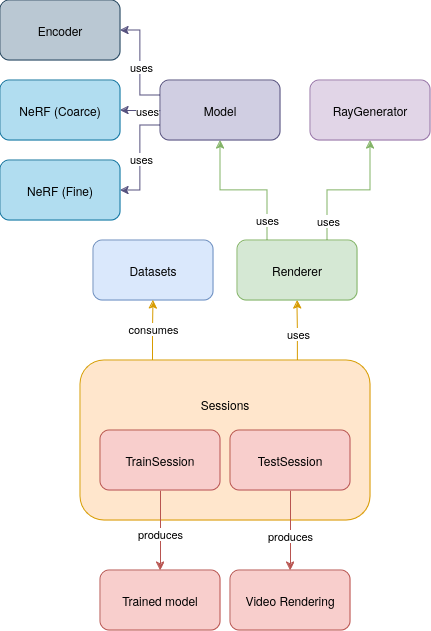

The diagram above was exported from draw.io. Its source (the exported page's mxGraphModel, read from the mxfile embedded in the PNG):
<mxGraphModel dx="1333" dy="1229" grid="1" gridSize="10" guides="1" tooltips="1" connect="1" arrows="1" fold="1" page="1" pageScale="1" pageWidth="850" pageHeight="1100" math="0" shadow="0">
  <root>
    <mxCell id="0" />
    <mxCell id="1" parent="0" />
    <mxCell id="v2jyNGAt7E_X6uBDZIZk-1" value="Datasets" style="rounded=1;whiteSpace=wrap;html=1;fillColor=#dae8fc;strokeColor=#6c8ebf;" vertex="1" parent="1">
      <mxGeometry x="313" y="480" width="120" height="60" as="geometry" />
    </mxCell>
    <mxCell id="v2jyNGAt7E_X6uBDZIZk-29" style="edgeStyle=orthogonalEdgeStyle;rounded=0;orthogonalLoop=1;jettySize=auto;html=1;exitX=0.75;exitY=0;exitDx=0;exitDy=0;entryX=0.5;entryY=1;entryDx=0;entryDy=0;fillColor=#ffe6cc;strokeColor=#d79b00;" edge="1" parent="1" source="v2jyNGAt7E_X6uBDZIZk-2" target="v2jyNGAt7E_X6uBDZIZk-15">
      <mxGeometry relative="1" as="geometry" />
    </mxCell>
    <mxCell id="v2jyNGAt7E_X6uBDZIZk-42" value="uses" style="edgeLabel;html=1;align=center;verticalAlign=middle;resizable=0;points=[];" vertex="1" connectable="0" parent="v2jyNGAt7E_X6uBDZIZk-29">
      <mxGeometry x="-0.1074" y="1" relative="1" as="geometry">
        <mxPoint x="1" as="offset" />
      </mxGeometry>
    </mxCell>
    <mxCell id="v2jyNGAt7E_X6uBDZIZk-30" style="edgeStyle=orthogonalEdgeStyle;rounded=0;orthogonalLoop=1;jettySize=auto;html=1;exitX=0.25;exitY=0;exitDx=0;exitDy=0;entryX=0.5;entryY=1;entryDx=0;entryDy=0;fillColor=#ffe6cc;strokeColor=#d79b00;" edge="1" parent="1" source="v2jyNGAt7E_X6uBDZIZk-2" target="v2jyNGAt7E_X6uBDZIZk-1">
      <mxGeometry relative="1" as="geometry" />
    </mxCell>
    <mxCell id="v2jyNGAt7E_X6uBDZIZk-41" value="consumes" style="edgeLabel;html=1;align=center;verticalAlign=middle;resizable=0;points=[];" vertex="1" connectable="0" parent="v2jyNGAt7E_X6uBDZIZk-30">
      <mxGeometry x="0.0744" y="1" relative="1" as="geometry">
        <mxPoint y="1" as="offset" />
      </mxGeometry>
    </mxCell>
    <mxCell id="v2jyNGAt7E_X6uBDZIZk-2" value="&lt;div&gt;Sessions&lt;/div&gt;&lt;div&gt;&lt;br&gt;&lt;/div&gt;&lt;div&gt;&lt;br&gt;&lt;/div&gt;&lt;div&gt;&lt;br&gt;&lt;/div&gt;&lt;div&gt;&lt;br&gt;&lt;/div&gt;&lt;div&gt;&lt;br&gt;&lt;/div&gt;" style="rounded=1;whiteSpace=wrap;html=1;fillColor=#ffe6cc;strokeColor=#d79b00;" vertex="1" parent="1">
      <mxGeometry x="300" y="600" width="290" height="160" as="geometry" />
    </mxCell>
    <mxCell id="v2jyNGAt7E_X6uBDZIZk-6" style="edgeStyle=orthogonalEdgeStyle;rounded=0;orthogonalLoop=1;jettySize=auto;html=1;exitX=0.5;exitY=1;exitDx=0;exitDy=0;entryX=0.5;entryY=0;entryDx=0;entryDy=0;fillColor=#f8cecc;strokeColor=#b85450;" edge="1" parent="1" source="v2jyNGAt7E_X6uBDZIZk-3" target="v2jyNGAt7E_X6uBDZIZk-5">
      <mxGeometry relative="1" as="geometry" />
    </mxCell>
    <mxCell id="v2jyNGAt7E_X6uBDZIZk-10" value="produces" style="edgeLabel;html=1;align=center;verticalAlign=middle;resizable=0;points=[];" vertex="1" connectable="0" parent="v2jyNGAt7E_X6uBDZIZk-6">
      <mxGeometry x="0.075" y="-1" relative="1" as="geometry">
        <mxPoint as="offset" />
      </mxGeometry>
    </mxCell>
    <mxCell id="v2jyNGAt7E_X6uBDZIZk-3" value="TrainSession" style="rounded=1;whiteSpace=wrap;html=1;fillColor=#f8cecc;strokeColor=#b85450;" vertex="1" parent="1">
      <mxGeometry x="320" y="670" width="120" height="60" as="geometry" />
    </mxCell>
    <mxCell id="v2jyNGAt7E_X6uBDZIZk-8" style="edgeStyle=orthogonalEdgeStyle;rounded=0;orthogonalLoop=1;jettySize=auto;html=1;exitX=0.5;exitY=1;exitDx=0;exitDy=0;entryX=0.5;entryY=0;entryDx=0;entryDy=0;fillColor=#f8cecc;strokeColor=#b85450;" edge="1" parent="1" source="v2jyNGAt7E_X6uBDZIZk-4" target="v2jyNGAt7E_X6uBDZIZk-7">
      <mxGeometry relative="1" as="geometry" />
    </mxCell>
    <mxCell id="v2jyNGAt7E_X6uBDZIZk-9" value="produces" style="edgeLabel;html=1;align=center;verticalAlign=middle;resizable=0;points=[];" vertex="1" connectable="0" parent="v2jyNGAt7E_X6uBDZIZk-8">
      <mxGeometry x="0.125" y="-1" relative="1" as="geometry">
        <mxPoint as="offset" />
      </mxGeometry>
    </mxCell>
    <mxCell id="v2jyNGAt7E_X6uBDZIZk-4" value="TestSession" style="rounded=1;whiteSpace=wrap;html=1;fillColor=#f8cecc;strokeColor=#b85450;" vertex="1" parent="1">
      <mxGeometry x="450" y="670" width="120" height="60" as="geometry" />
    </mxCell>
    <mxCell id="v2jyNGAt7E_X6uBDZIZk-5" value="Trained model" style="rounded=1;whiteSpace=wrap;html=1;fillColor=#f8cecc;strokeColor=#b85450;" vertex="1" parent="1">
      <mxGeometry x="320" y="810" width="120" height="60" as="geometry" />
    </mxCell>
    <mxCell id="v2jyNGAt7E_X6uBDZIZk-7" value="Video Rendering" style="rounded=1;whiteSpace=wrap;html=1;fillColor=#f8cecc;strokeColor=#b85450;" vertex="1" parent="1">
      <mxGeometry x="450" y="810" width="120" height="60" as="geometry" />
    </mxCell>
    <mxCell id="v2jyNGAt7E_X6uBDZIZk-31" style="edgeStyle=orthogonalEdgeStyle;rounded=0;orthogonalLoop=1;jettySize=auto;html=1;exitX=0.75;exitY=0;exitDx=0;exitDy=0;entryX=0.5;entryY=1;entryDx=0;entryDy=0;fillColor=#d5e8d4;strokeColor=#82b366;" edge="1" parent="1" source="v2jyNGAt7E_X6uBDZIZk-15" target="v2jyNGAt7E_X6uBDZIZk-19">
      <mxGeometry relative="1" as="geometry" />
    </mxCell>
    <mxCell id="v2jyNGAt7E_X6uBDZIZk-40" value="uses" style="edgeLabel;html=1;align=center;verticalAlign=middle;resizable=0;points=[];" vertex="1" connectable="0" parent="v2jyNGAt7E_X6uBDZIZk-31">
      <mxGeometry x="-0.6643" relative="1" as="geometry">
        <mxPoint y="4" as="offset" />
      </mxGeometry>
    </mxCell>
    <mxCell id="v2jyNGAt7E_X6uBDZIZk-32" style="edgeStyle=orthogonalEdgeStyle;rounded=0;orthogonalLoop=1;jettySize=auto;html=1;exitX=0.25;exitY=0;exitDx=0;exitDy=0;entryX=0.5;entryY=1;entryDx=0;entryDy=0;fillColor=#d5e8d4;strokeColor=#82b366;" edge="1" parent="1" source="v2jyNGAt7E_X6uBDZIZk-15" target="v2jyNGAt7E_X6uBDZIZk-17">
      <mxGeometry relative="1" as="geometry" />
    </mxCell>
    <mxCell id="v2jyNGAt7E_X6uBDZIZk-39" value="uses" style="edgeLabel;html=1;align=center;verticalAlign=middle;resizable=0;points=[];" vertex="1" connectable="0" parent="v2jyNGAt7E_X6uBDZIZk-32">
      <mxGeometry x="-0.7143" y="1" relative="1" as="geometry">
        <mxPoint as="offset" />
      </mxGeometry>
    </mxCell>
    <mxCell id="v2jyNGAt7E_X6uBDZIZk-15" value="Renderer" style="rounded=1;whiteSpace=wrap;html=1;fillColor=#d5e8d4;strokeColor=#82b366;" vertex="1" parent="1">
      <mxGeometry x="457" y="480" width="120" height="60" as="geometry" />
    </mxCell>
    <mxCell id="v2jyNGAt7E_X6uBDZIZk-33" style="edgeStyle=orthogonalEdgeStyle;rounded=0;orthogonalLoop=1;jettySize=auto;html=1;exitX=0;exitY=0.5;exitDx=0;exitDy=0;entryX=1;entryY=0.5;entryDx=0;entryDy=0;fillColor=#d0cee2;strokeColor=#56517e;" edge="1" parent="1" source="v2jyNGAt7E_X6uBDZIZk-17" target="v2jyNGAt7E_X6uBDZIZk-22">
      <mxGeometry relative="1" as="geometry" />
    </mxCell>
    <mxCell id="v2jyNGAt7E_X6uBDZIZk-36" value="uses" style="edgeLabel;html=1;align=center;verticalAlign=middle;resizable=0;points=[];" vertex="1" connectable="0" parent="v2jyNGAt7E_X6uBDZIZk-33">
      <mxGeometry x="-0.3" y="-2" relative="1" as="geometry">
        <mxPoint y="2" as="offset" />
      </mxGeometry>
    </mxCell>
    <mxCell id="v2jyNGAt7E_X6uBDZIZk-34" style="edgeStyle=orthogonalEdgeStyle;rounded=0;orthogonalLoop=1;jettySize=auto;html=1;exitX=0;exitY=0.75;exitDx=0;exitDy=0;entryX=1;entryY=0.5;entryDx=0;entryDy=0;fillColor=#d0cee2;strokeColor=#56517e;" edge="1" parent="1" source="v2jyNGAt7E_X6uBDZIZk-17" target="v2jyNGAt7E_X6uBDZIZk-23">
      <mxGeometry relative="1" as="geometry" />
    </mxCell>
    <mxCell id="v2jyNGAt7E_X6uBDZIZk-38" value="uses" style="edgeLabel;html=1;align=center;verticalAlign=middle;resizable=0;points=[];" vertex="1" connectable="0" parent="v2jyNGAt7E_X6uBDZIZk-34">
      <mxGeometry x="0.0095" relative="1" as="geometry">
        <mxPoint as="offset" />
      </mxGeometry>
    </mxCell>
    <mxCell id="v2jyNGAt7E_X6uBDZIZk-35" style="edgeStyle=orthogonalEdgeStyle;rounded=0;orthogonalLoop=1;jettySize=auto;html=1;exitX=0;exitY=0.25;exitDx=0;exitDy=0;entryX=1;entryY=0.5;entryDx=0;entryDy=0;fillColor=#d0cee2;strokeColor=#56517e;" edge="1" parent="1" source="v2jyNGAt7E_X6uBDZIZk-17" target="v2jyNGAt7E_X6uBDZIZk-21">
      <mxGeometry relative="1" as="geometry" />
    </mxCell>
    <mxCell id="v2jyNGAt7E_X6uBDZIZk-37" value="uses" style="edgeLabel;html=1;align=center;verticalAlign=middle;resizable=0;points=[];" vertex="1" connectable="0" parent="v2jyNGAt7E_X6uBDZIZk-35">
      <mxGeometry x="-0.0609" relative="1" as="geometry">
        <mxPoint as="offset" />
      </mxGeometry>
    </mxCell>
    <mxCell id="v2jyNGAt7E_X6uBDZIZk-17" value="Model" style="rounded=1;whiteSpace=wrap;html=1;fillColor=#d0cee2;strokeColor=#56517e;" vertex="1" parent="1">
      <mxGeometry x="380" y="320" width="120" height="60" as="geometry" />
    </mxCell>
    <mxCell id="v2jyNGAt7E_X6uBDZIZk-19" value="RayGenerator" style="rounded=1;whiteSpace=wrap;html=1;fillColor=#e1d5e7;strokeColor=#9673a6;" vertex="1" parent="1">
      <mxGeometry x="530" y="320" width="120" height="60" as="geometry" />
    </mxCell>
    <mxCell id="v2jyNGAt7E_X6uBDZIZk-21" value="Encoder" style="rounded=1;whiteSpace=wrap;html=1;fillColor=#bac8d3;strokeColor=#23445d;" vertex="1" parent="1">
      <mxGeometry x="220" y="240" width="120" height="60" as="geometry" />
    </mxCell>
    <mxCell id="v2jyNGAt7E_X6uBDZIZk-22" value="NeRF (Coarce)" style="rounded=1;whiteSpace=wrap;html=1;fillColor=#b1ddf0;strokeColor=#10739e;" vertex="1" parent="1">
      <mxGeometry x="220" y="320" width="120" height="60" as="geometry" />
    </mxCell>
    <mxCell id="v2jyNGAt7E_X6uBDZIZk-23" value="NeRF (Fine)" style="rounded=1;whiteSpace=wrap;html=1;fillColor=#b1ddf0;strokeColor=#10739e;" vertex="1" parent="1">
      <mxGeometry x="220" y="400" width="120" height="60" as="geometry" />
    </mxCell>
  </root>
</mxGraphModel>